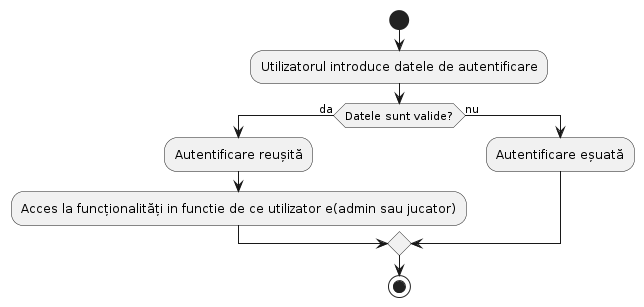

The diagram above was rendered by PlantUML. Its source (embedded in the PNG):
@startuml
start
:Utilizatorul introduce datele de autentificare;
if (Datele sunt valide?) then (da)
  :Autentificare reușită;
  :Acces la funcționalități in functie de ce utilizator e(admin sau jucator);
else (nu)
  :Autentificare eșuată;
endif
stop
@enduml